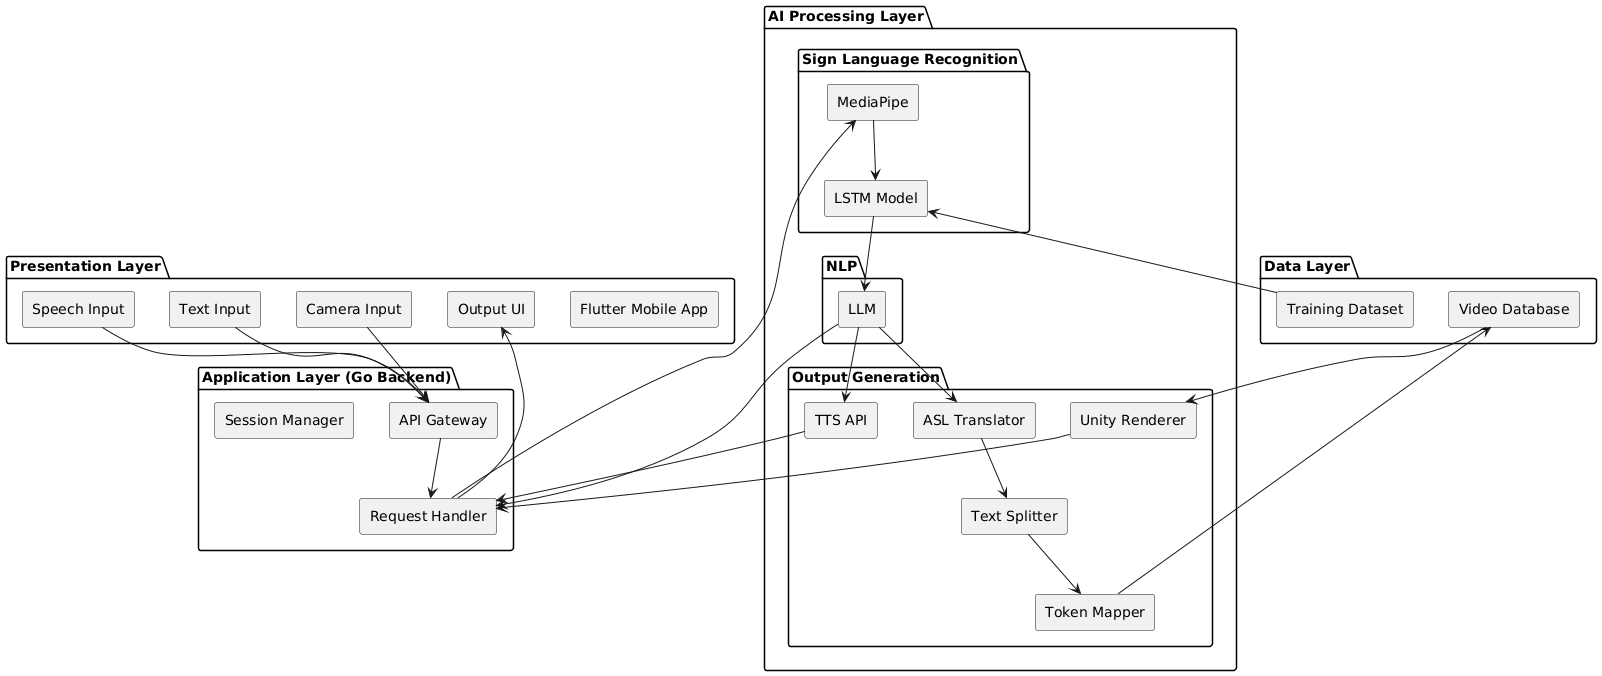

The diagram above was rendered by PlantUML. Its source (embedded in the PNG):
@startuml
skinparam componentStyle rectangle

package "Presentation Layer" {
  [Flutter Mobile App]
  [Text Input]
  [Speech Input]
  [Camera Input]
  [Output UI]
}

package "Application Layer (Go Backend)" {
  [API Gateway]
  [Request Handler]
  [Session Manager]
}

package "AI Processing Layer" {

  package "Sign Language Recognition" {
    [MediaPipe]
    [LSTM Model]
  }

  package "NLP" {
    [LLM]
  }

  package "Output Generation" {
    [TTS API]
    [ASL Translator]
    [Text Splitter]
    [Token Mapper]
    [Unity Renderer]
  }
}

package "Data Layer" {
  [Video Database]
  [Training Dataset]
}

' -------- Input Flow --------
[Camera Input] --> [API Gateway]
[Text Input] --> [API Gateway]
[Speech Input] --> [API Gateway]

[API Gateway] --> [Request Handler]

[Request Handler] --> [MediaPipe]
[MediaPipe] --> [LSTM Model]
[LSTM Model] --> [LLM]

' -------- Output Flow --------
[LLM] --> [Request Handler]

' Text Output
[Request Handler] --> [Output UI]

' Speech Output
[LLM] --> [TTS API]
[TTS API] --> [Request Handler]

' Video Output
[LLM] --> [ASL Translator]
[ASL Translator] --> [Text Splitter]
[Text Splitter] --> [Token Mapper]
[Token Mapper] --> [Video Database]
[Video Database] --> [Unity Renderer]
[Unity Renderer] --> [Request Handler]

' -------- Data --------
[Training Dataset] --> [LSTM Model]
@enduml